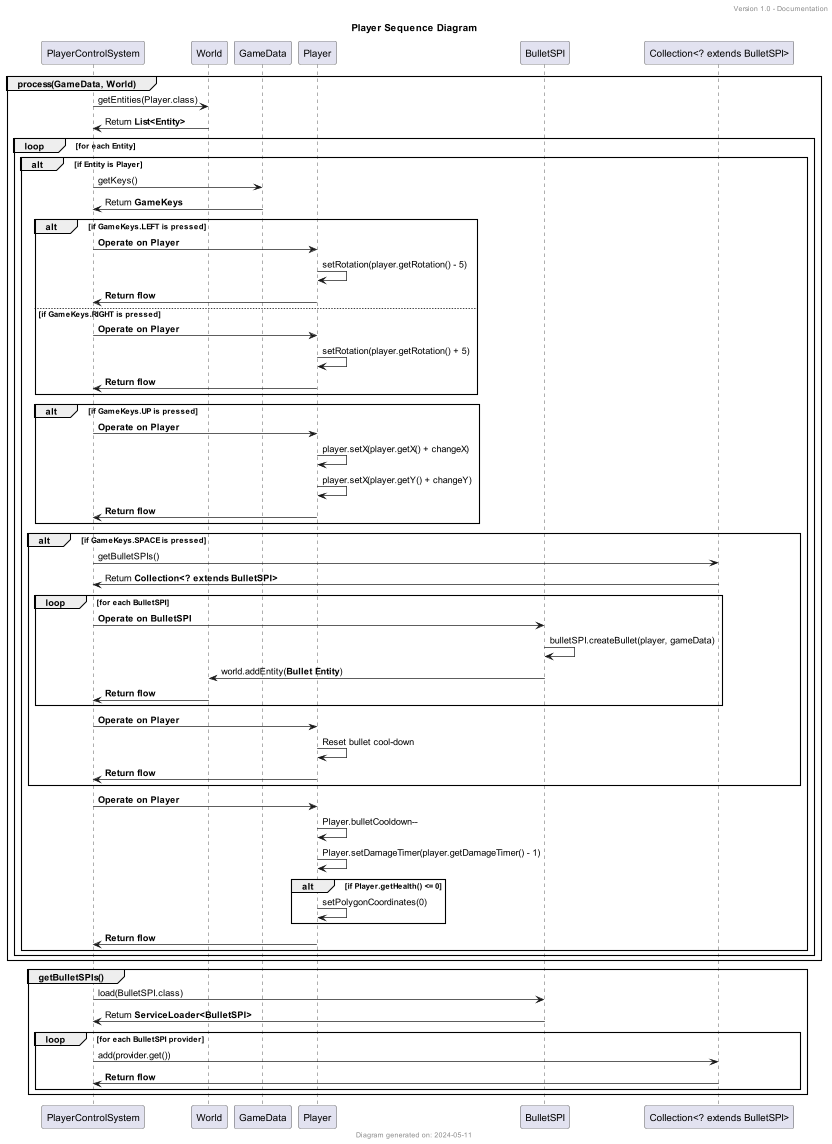

The diagram above was rendered by PlantUML. Its source (embedded in the PNG):
@startuml
'https://plantuml.com/sequence-diagram
title Player Sequence Diagram
header Version 1.0 - Documentation
footer Diagram generated on: 2024-05-11

participant PlayerControlSystem
participant World
participant GameData
participant Player
participant BulletSPI
participant "Collection<? extends BulletSPI>"

group process(GameData, World)
    World <- PlayerControlSystem : getEntities(Player.class)
    World -> PlayerControlSystem : Return **List<Entity>**
    loop for each Entity
        alt if Entity is Player
            PlayerControlSystem -> GameData : getKeys()
            PlayerControlSystem <- GameData : Return **GameKeys**
            alt if GameKeys.LEFT is pressed
                PlayerControlSystem -> Player : **Operate on Player**
                Player -> Player : setRotation(player.getRotation() - 5)
                Player -> PlayerControlSystem : **Return flow**
            else if GameKeys.RIGHT is pressed
                PlayerControlSystem -> Player : **Operate on Player**
                Player -> Player : setRotation(player.getRotation() + 5)
                Player -> PlayerControlSystem : **Return flow**
            end
            alt if GameKeys.UP is pressed
                PlayerControlSystem -> Player : **Operate on Player**
                Player -> Player : player.setX(player.getX() + changeX)
                Player -> Player : player.setX(player.getY() + changeY)
                Player -> PlayerControlSystem : **Return flow**
            end
            alt if GameKeys.SPACE is pressed
                PlayerControlSystem -> "Collection<? extends BulletSPI>" : getBulletSPIs()
                PlayerControlSystem <- "Collection<? extends BulletSPI>" : Return **Collection<? extends BulletSPI>**
                loop for each BulletSPI
                    PlayerControlSystem -> BulletSPI : **Operate on BulletSPI**
                    BulletSPI -> BulletSPI : bulletSPI.createBullet(player, gameData)
                    BulletSPI -> World : world.addEntity(**Bullet Entity**)
                    World -> PlayerControlSystem : **Return flow**
                end
                PlayerControlSystem -> Player : **Operate on Player**
                Player -> Player : Reset bullet cool-down
                Player -> PlayerControlSystem : **Return flow**
            end

            PlayerControlSystem -> Player : **Operate on Player**
            Player -> Player : Player.bulletCooldown--
            Player -> Player : Player.setDamageTimer(player.getDamageTimer() - 1)
            alt if Player.getHealth() <= 0
                            Player -> Player : setPolygonCoordinates(0)
            end
            Player -> PlayerControlSystem : **Return flow**
        end
    end
end

group getBulletSPIs()
    PlayerControlSystem -> BulletSPI : load(BulletSPI.class)
    PlayerControlSystem <- BulletSPI : Return **ServiceLoader<BulletSPI>**
    loop for each BulletSPI provider
        PlayerControlSystem -> "Collection<? extends BulletSPI>" : add(provider.get())
        "Collection<? extends BulletSPI>" -> PlayerControlSystem : **Return flow**
    end
end
@enduml